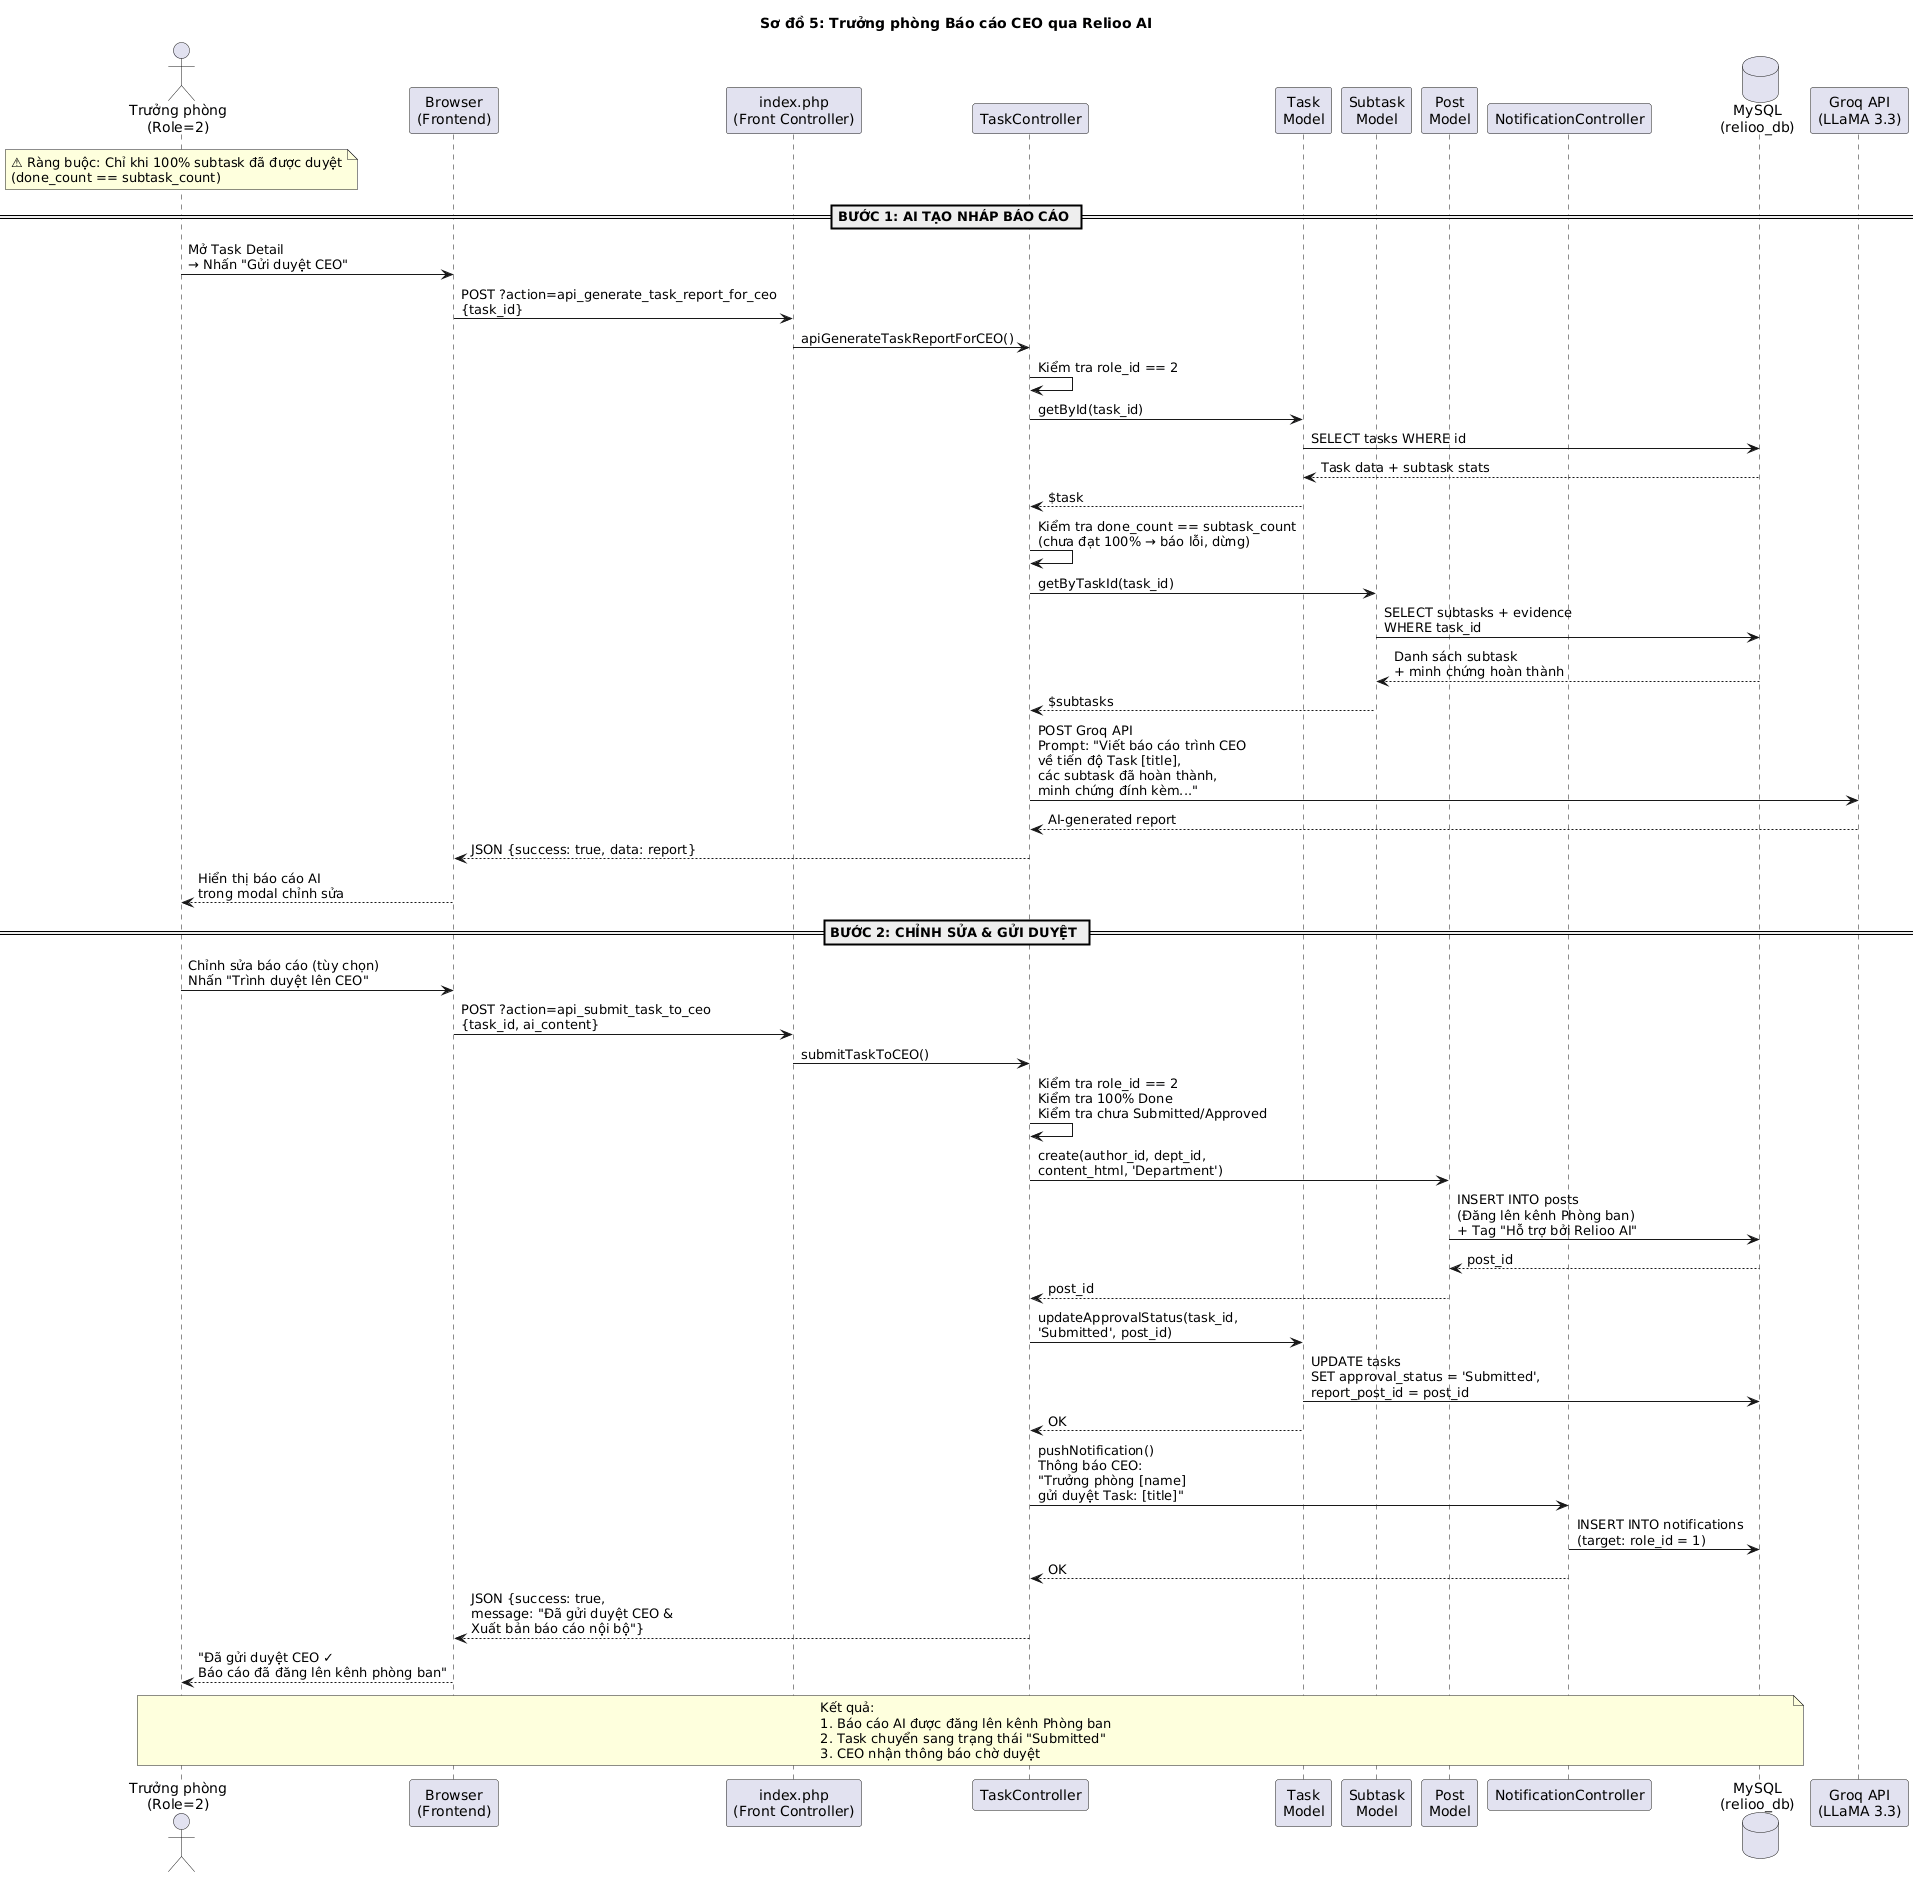

The diagram above was rendered by PlantUML. Its source (embedded in the PNG):
@startuml
title Sơ đồ 5: Trưởng phòng Báo cáo CEO qua Relioo AI

actor "Trưởng phòng\n(Role=2)" as Leader
participant "Browser\n(Frontend)" as UI
participant "index.php\n(Front Controller)" as Router
participant "TaskController" as TC
participant "Task\nModel" as TM
participant "Subtask\nModel" as SM
participant "Post\nModel" as PostM
participant "NotificationController" as NC
database "MySQL\n(relioo_db)" as DB
participant "Groq API\n(LLaMA 3.3)" as AI

note over Leader
  ⚠ Ràng buộc: Chỉ khi 100% subtask đã được duyệt
  (done_count == subtask_count)
end note

== BƯỚC 1: AI TẠO NHÁP BÁO CÁO ==

Leader -> UI: Mở Task Detail\n→ Nhấn "Gửi duyệt CEO"
UI -> Router: POST ?action=api_generate_task_report_for_ceo\n{task_id}
Router -> TC: apiGenerateTaskReportForCEO()
TC -> TC: Kiểm tra role_id == 2
TC -> TM: getById(task_id)
TM -> DB: SELECT tasks WHERE id
DB --> TM: Task data + subtask stats
TM --> TC: $task

TC -> TC: Kiểm tra done_count == subtask_count\n(chưa đạt 100% → báo lỗi, dừng)

TC -> SM: getByTaskId(task_id)
SM -> DB: SELECT subtasks + evidence\nWHERE task_id
DB --> SM: Danh sách subtask\n+ minh chứng hoàn thành
SM --> TC: $subtasks

TC -> AI: POST Groq API\nPrompt: "Viết báo cáo trình CEO\nvề tiến độ Task [title],\ncác subtask đã hoàn thành,\nminh chứng đính kèm..."
AI --> TC: AI-generated report
TC --> UI: JSON {success: true, data: report}
UI --> Leader: Hiển thị báo cáo AI\ntrong modal chỉnh sửa

== BƯỚC 2: CHỈNH SỬA & GỬI DUYỆT ==

Leader -> UI: Chỉnh sửa báo cáo (tùy chọn)\nNhấn "Trình duyệt lên CEO"
UI -> Router: POST ?action=api_submit_task_to_ceo\n{task_id, ai_content}
Router -> TC: submitTaskToCEO()
TC -> TC: Kiểm tra role_id == 2\nKiểm tra 100% Done\nKiểm tra chưa Submitted/Approved

TC -> PostM: create(author_id, dept_id,\ncontent_html, 'Department')
PostM -> DB: INSERT INTO posts\n(Đăng lên kênh Phòng ban)\n+ Tag "Hỗ trợ bởi Relioo AI"
DB --> PostM: post_id
PostM --> TC: post_id

TC -> TM: updateApprovalStatus(task_id,\n'Submitted', post_id)
TM -> DB: UPDATE tasks\nSET approval_status = 'Submitted',\nreport_post_id = post_id
TM --> TC: OK

TC -> NC: pushNotification()\nThông báo CEO:\n"Trưởng phòng [name]\ngửi duyệt Task: [title]"
NC -> DB: INSERT INTO notifications\n(target: role_id = 1)
NC --> TC: OK

TC --> UI: JSON {success: true,\nmessage: "Đã gửi duyệt CEO &\nXuất bản báo cáo nội bộ"}
UI --> Leader: "Đã gửi duyệt CEO ✓\nBáo cáo đã đăng lên kênh phòng ban"

note over Leader, DB
  Kết quả:
  1. Báo cáo AI được đăng lên kênh Phòng ban
  2. Task chuyển sang trạng thái "Submitted"
  3. CEO nhận thông báo chờ duyệt
end note
@enduml